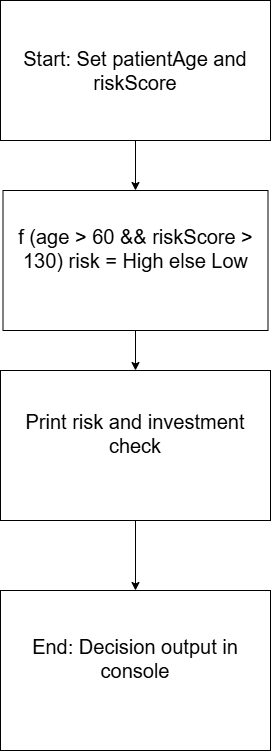

The diagram above was exported from draw.io. Its source (the exported page's mxGraphModel, read from the mxfile embedded in the PNG):
<mxGraphModel dx="1373" dy="749" grid="1" gridSize="10" guides="1" tooltips="1" connect="1" arrows="1" fold="1" page="1" pageScale="1" pageWidth="850" pageHeight="1100" math="0" shadow="0">
  <root>
    <mxCell id="0" />
    <mxCell id="1" parent="0" />
    <mxCell id="Q2mWHICplAlLGm548GYY-8" edge="1" parent="1" source="Q2mWHICplAlLGm548GYY-1" style="edgeStyle=orthogonalEdgeStyle;rounded=0;orthogonalLoop=1;jettySize=auto;html=1;entryX=0.5;entryY=0;entryDx=0;entryDy=0;fontFamily=Helvetica;fontSize=20;fontColor=default;" target="Q2mWHICplAlLGm548GYY-4">
      <mxGeometry relative="1" as="geometry" />
    </mxCell>
    <mxCell id="Q2mWHICplAlLGm548GYY-1" parent="1" style="rounded=0;whiteSpace=wrap;html=1;fontSize=20;" value="&#10;Print risk and investment check&#10;&#10;" vertex="1">
      <mxGeometry height="150" width="270" x="310" y="390" as="geometry" />
    </mxCell>
    <mxCell id="Q2mWHICplAlLGm548GYY-7" edge="1" parent="1" source="Q2mWHICplAlLGm548GYY-2" style="edgeStyle=orthogonalEdgeStyle;rounded=0;orthogonalLoop=1;jettySize=auto;html=1;exitX=0.5;exitY=1;exitDx=0;exitDy=0;entryX=0.5;entryY=0;entryDx=0;entryDy=0;fontFamily=Helvetica;fontSize=20;fontColor=default;" target="Q2mWHICplAlLGm548GYY-1">
      <mxGeometry relative="1" as="geometry" />
    </mxCell>
    <mxCell id="Q2mWHICplAlLGm548GYY-2" parent="1" style="rounded=0;whiteSpace=wrap;html=1;fontSize=20;" value="&#10;f (age &amp;gt; 60 &amp;amp;&amp;amp; riskScore &amp;gt; 130) risk = High else Low&#10;&#10;" vertex="1">
      <mxGeometry height="140" width="265" x="312.5" y="210" as="geometry" />
    </mxCell>
    <mxCell id="Q2mWHICplAlLGm548GYY-6" edge="1" parent="1" source="Q2mWHICplAlLGm548GYY-3" style="edgeStyle=orthogonalEdgeStyle;rounded=0;orthogonalLoop=1;jettySize=auto;html=1;entryX=0.5;entryY=0;entryDx=0;entryDy=0;fontFamily=Helvetica;fontSize=20;fontColor=default;" target="Q2mWHICplAlLGm548GYY-2">
      <mxGeometry relative="1" as="geometry" />
    </mxCell>
    <mxCell id="Q2mWHICplAlLGm548GYY-3" parent="1" style="rounded=0;whiteSpace=wrap;html=1;fontSize=20;" value="Start: Set patientAge and riskScore" vertex="1">
      <mxGeometry height="140" width="270" x="310" y="20" as="geometry" />
    </mxCell>
    <mxCell id="Q2mWHICplAlLGm548GYY-4" parent="1" style="rounded=0;whiteSpace=wrap;html=1;fontSize=20;" value="&#10;End: Decision output in console&#10;&#10;" vertex="1">
      <mxGeometry height="160" width="270" x="310" y="610" as="geometry" />
    </mxCell>
  </root>
</mxGraphModel>